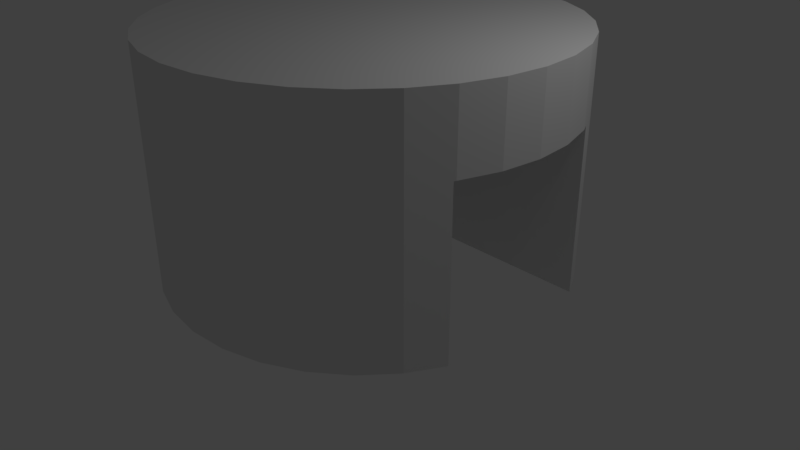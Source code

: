# Source: db.blend  (saved by Blender 2.79.0; exported with 4.5.12 LTS)
import bpy
from mathutils import Matrix  # noqa: F401  (used for matrix-valued properties, if any)

bpy.ops.wm.read_factory_settings(use_empty=True)
scene = bpy.context.scene
scene.name = 'Scene'

# ---- collections
col_collection_1 = bpy.data.collections.new('Collection 1'); scene.collection.children.link(col_collection_1)

# ---- world
world_world = bpy.data.worlds.new('World'); scene.world = world_world
world_world.color = (0.05088, 0.05088, 0.05088)
world_world.use_sun_shadow = False
world_world.sun_shadow_jitter_overblur = 0.0
world_world.cycles.sampling_method = 'MANUAL'

# ---- cameras
cam_camera = bpy.data.cameras.new('Camera')
cam_camera.clip_end = 100.0
cam_camera.lens = 35.0
cam_camera.sensor_width = 32.0
cam_camera.sensor_height = 18.0
cam_camera.ortho_scale = 7.314
cam_camera.dof.focus_distance = 0.0
cam_camera.dof.aperture_fstop = 128.0

# ---- lights
light_lamp = bpy.data.lights.new('Lamp', 'POINT')
light_lamp.transmission_factor = 0.0
light_lamp.cutoff_distance = 30.0
light_lamp.energy = 100.0
light_lamp.shadow_buffer_clip_start = 1.001
light_lamp.shadow_soft_size = 0.1
light_lamp.shadow_maximum_resolution = 0.006
light_lamp.use_absolute_resolution = True

# ---- meshes
me_cylinder = bpy.data.meshes.new('Cylinder')
me_cylinder.from_pydata([(0.0, 1.0, -1.0), (0.0, 1.0, 0.1665), (0.1951, 0.9808, -1.0), (0.1951, 0.9808, 0.1665), (0.3827, 0.9239, -1.0), (0.3827, 0.9239, 0.1665), (0.5556, 0.8315, -1.0), (0.5556, 0.8315, 0.1665), (0.7071, 0.7071, -1.0), (0.7071, 0.7071, 0.1665), (0.8315, 0.5556, -1.0), (0.8315, 0.5556, 0.1665), (0.9239, 0.3827, 0.1665), (0.9808, 0.1951, 0.1665), (1.0, 7.55e-08, 0.1665), (0.9808, -0.1951, 0.1665), (0.9239, -0.3827, 0.1665), (0.8315, -0.5556, -1.0), (0.8315, -0.5556, 0.1665), (0.7071, -0.7071, -1.0), (0.7071, -0.7071, 0.1665), (0.5556, -0.8315, -1.0), (0.5556, -0.8315, 0.1665), (0.3827, -0.9239, -1.0), (0.3827, -0.9239, 0.1665), (0.1951, -0.9808, -1.0), (0.1951, -0.9808, 0.1665), (-3.258e-07, -1.0, -1.0), (-3.258e-07, -1.0, 0.1665), (-0.1951, -0.9808, -1.0), (-0.1951, -0.9808, 0.1665), (-0.3827, -0.9239, -1.0), (-0.3827, -0.9239, 0.1665), (-0.5556, -0.8315, -1.0), (-0.5556, -0.8315, 0.1665), (-0.7071, -0.7071, -1.0), (-0.7071, -0.7071, 0.1665), (-0.8315, -0.5556, -1.0), (-0.8315, -0.5556, 0.1665), (-0.9239, -0.3827, 0.1665), (-0.9808, -0.1951, 0.1665), (-1.0, 9.656e-07, 0.1665), (-0.9808, 0.1951, 0.1665), (-0.9239, 0.3827, 0.1665), (-0.8315, 0.5556, -1.0), (-0.8315, 0.5556, 0.1665), (-0.7071, 0.7071, -1.0), (-0.7071, 0.7071, 0.1665), (-0.5556, 0.8315, -1.0), (-0.5556, 0.8315, 0.1665), (-0.3827, 0.9239, -1.0), (-0.3827, 0.9239, 0.1665), (-0.1951, 0.9808, -1.0), (-0.1951, 0.9808, 0.1665), (0.9189, -0.392, -0.1949), (-0.9189, -0.392, -0.1949), (-0.899, 0.4293, -1.0), (0.899, 0.4293, -1.0), (-0.899, 0.4293, -0.1949), (-0.9239, 0.3827, -0.1949), (0.899, 0.4293, -0.1949), (1.0, 7.55e-08, -0.1949), (0.9808, 0.1951, -0.1949), (0.9239, 0.3827, -0.1949), (-0.9808, 0.1951, -0.1949), (-1.0, 9.656e-07, -0.1949), (0.9808, -0.1951, -0.1949), (0.9239, -0.3827, -0.1949), (-0.9239, -0.3827, -0.1949), (-0.9808, -0.1951, -0.1949), (0.9189, -0.392, -1.0), (-0.9189, -0.392, -1.0)], [], [(0, 1, 3, 2), (2, 3, 5, 4), (4, 5, 7, 6), (6, 7, 9, 8), (8, 9, 11, 10), (10, 11, 12, 63, 60, 57), (17, 18, 20, 19), (19, 20, 22, 21), (21, 22, 24, 23), (23, 24, 26, 25), (25, 26, 28, 27), (27, 28, 30, 29), (29, 30, 32, 31), (31, 32, 34, 33), (33, 34, 36, 35), (35, 36, 38, 37), (37, 38, 39, 68, 55, 71), (44, 45, 47, 46), (46, 47, 49, 48), (48, 49, 51, 50), (3, 1, 53, 51, 49, 47, 45, 43, 42, 41, 40, 39, 38, 36, 34, 32, 30, 28, 26, 24, 22, 20, 18, 16, 15, 14, 13, 12, 11, 9, 7, 5), (50, 51, 53, 52), (52, 53, 1, 0), (0, 2, 4, 6, 8, 10, 57, 56, 44, 46, 48, 50, 52), (54, 55, 68, 69, 65, 64, 59, 58, 60, 63, 62, 61, 66, 67), (55, 54, 70, 71), (69, 68, 39, 40), (64, 65, 41, 42), (65, 69, 40, 41), (67, 66, 15, 16), (66, 61, 14, 15), (71, 70, 17, 19, 21, 23, 25, 27, 29, 31, 33, 35, 37), (56, 58, 59, 43, 45, 44), (70, 54, 67, 16, 18, 17), (61, 62, 13, 14), (60, 58, 56, 57), (59, 64, 42, 43), (62, 63, 12, 13)])
me_cylinder.use_remesh_preserve_volume = False
me_cylinder.use_remesh_preserve_attributes = False
me_cylinder.use_mirror_vertex_groups = False
me_cylinder.update()

# ---- objects
ob_cylinder = bpy.data.objects.new('Cylinder', me_cylinder)
ob_lamp = bpy.data.objects.new('Lamp', light_lamp)
ob_camera = bpy.data.objects.new('Camera', cam_camera)

# ---- transforms, parenting, visibility, modifiers, constraints
ob_cylinder.location = (0.0, 0.0, 2.586)
ob_cylinder.scale = (2.597, 2.597, 2.597)
ob_cylinder.lineart.crease_threshold = 0.0
ob_lamp.location = (4.076, 1.005, 5.904)
ob_lamp.rotation_euler = (0.6503, 0.05522, 1.866)
ob_lamp.lock_rotations_4d = False
ob_lamp.empty_display_type = 'ARROWS'
ob_lamp.color = (0.0, 0.0, 0.0, 0.0)
ob_lamp.lineart.crease_threshold = 0.0
ob_camera.location = (7.481, -6.508, 5.344)
ob_camera.rotation_euler = (1.109, 0.0, 0.8149)
ob_camera.lock_rotations_4d = False
ob_camera.empty_display_type = 'ARROWS'
ob_camera.color = (0.0, 0.0, 0.0, 0.0)
ob_camera.display_type = 'WIRE'
ob_camera.lineart.crease_threshold = 0.0

# ---- collection membership
col_collection_1.objects.link(ob_cylinder)
col_collection_1.objects.link(ob_lamp)
col_collection_1.objects.link(ob_camera)

# ---- scene / render settings (as saved in the file)
scene.camera = ob_camera
scene.frame_start = 1; scene.frame_end = 250; scene.frame_set(1)
scene.render.engine = 'BLENDER_EEVEE_NEXT'
scene.render.resolution_percentage = 50
scene.render.dither_intensity = 0.0
scene.cycles.use_denoising = False
scene.cycles.samples = 128
scene.cycles.sampling_pattern = 'TABULATED_SOBOL'
scene.cycles.use_adaptive_sampling = False
scene.cycles.use_light_tree = False
scene.cycles.blur_glossy = 0.0
scene.cycles.sample_clamp_indirect = 0.0
scene.view_settings.view_transform = 'Standard'
bpy.context.view_layer.update()
